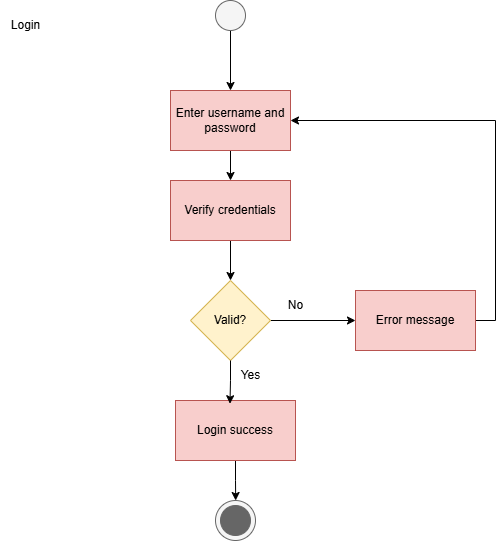

The diagram above was exported from draw.io. Its source (the exported page's mxGraphModel, read from the mxfile embedded in the PNG):
<mxGraphModel dx="1201" dy="862" grid="1" gridSize="10" guides="1" tooltips="1" connect="1" arrows="1" fold="1" page="1" pageScale="1" pageWidth="850" pageHeight="1100" math="0" shadow="0">
  <root>
    <mxCell id="0" />
    <mxCell id="1" parent="0" />
    <mxCell id="huFYObSiKdHl-3veohI4-11" edge="1" parent="1" source="huFYObSiKdHl-3veohI4-1" style="edgeStyle=orthogonalEdgeStyle;rounded=0;orthogonalLoop=1;jettySize=auto;html=1;exitX=0.5;exitY=1;exitDx=0;exitDy=0;entryX=0.5;entryY=0;entryDx=0;entryDy=0;" target="huFYObSiKdHl-3veohI4-3">
      <mxGeometry relative="1" as="geometry" />
    </mxCell>
    <mxCell id="huFYObSiKdHl-3veohI4-1" parent="1" style="ellipse;fillColor=#f5f5f5;html=1;fontColor=#333333;strokeColor=#666666;" value="" vertex="1">
      <mxGeometry height="30" width="30" x="405" y="180" as="geometry" />
    </mxCell>
    <mxCell id="huFYObSiKdHl-3veohI4-12" edge="1" parent="1" source="huFYObSiKdHl-3veohI4-3" style="edgeStyle=orthogonalEdgeStyle;rounded=0;orthogonalLoop=1;jettySize=auto;html=1;entryX=0.5;entryY=0;entryDx=0;entryDy=0;" target="huFYObSiKdHl-3veohI4-4">
      <mxGeometry relative="1" as="geometry" />
    </mxCell>
    <mxCell id="huFYObSiKdHl-3veohI4-3" parent="1" style="rounded=0;whiteSpace=wrap;html=1;fillColor=#f8cecc;strokeColor=#b85450;" value="Enter username and password" vertex="1">
      <mxGeometry height="60" width="120" x="360" y="270" as="geometry" />
    </mxCell>
    <mxCell id="huFYObSiKdHl-3veohI4-13" edge="1" parent="1" source="huFYObSiKdHl-3veohI4-4" style="edgeStyle=orthogonalEdgeStyle;rounded=0;orthogonalLoop=1;jettySize=auto;html=1;exitX=0.5;exitY=1;exitDx=0;exitDy=0;entryX=0.5;entryY=0;entryDx=0;entryDy=0;" target="huFYObSiKdHl-3veohI4-5">
      <mxGeometry relative="1" as="geometry" />
    </mxCell>
    <mxCell id="huFYObSiKdHl-3veohI4-4" parent="1" style="rounded=0;whiteSpace=wrap;html=1;fillColor=#f8cecc;strokeColor=#b85450;" value="Verify credentials" vertex="1">
      <mxGeometry height="60" width="120" x="360" y="360" as="geometry" />
    </mxCell>
    <mxCell id="huFYObSiKdHl-3veohI4-14" edge="1" parent="1" source="huFYObSiKdHl-3veohI4-5" style="edgeStyle=orthogonalEdgeStyle;rounded=0;orthogonalLoop=1;jettySize=auto;html=1;exitX=1;exitY=0.5;exitDx=0;exitDy=0;entryX=0;entryY=0.5;entryDx=0;entryDy=0;" target="huFYObSiKdHl-3veohI4-7">
      <mxGeometry relative="1" as="geometry" />
    </mxCell>
    <mxCell id="huFYObSiKdHl-3veohI4-5" parent="1" style="rhombus;whiteSpace=wrap;html=1;fillColor=#fff2cc;strokeColor=#d6b656;" value="Valid?" vertex="1">
      <mxGeometry height="80" width="80" x="380" y="460" as="geometry" />
    </mxCell>
    <mxCell id="mVTTKM9Q2n-cB0fihG4H-2" edge="1" parent="1" source="huFYObSiKdHl-3veohI4-7" style="edgeStyle=orthogonalEdgeStyle;rounded=0;orthogonalLoop=1;jettySize=auto;html=1;exitX=1;exitY=0.5;exitDx=0;exitDy=0;entryX=1;entryY=0.5;entryDx=0;entryDy=0;" target="huFYObSiKdHl-3veohI4-3">
      <mxGeometry relative="1" as="geometry" />
    </mxCell>
    <mxCell id="huFYObSiKdHl-3veohI4-7" parent="1" style="rounded=0;whiteSpace=wrap;html=1;fillColor=#f8cecc;strokeColor=#b85450;" value="Error message" vertex="1">
      <mxGeometry height="60" width="120" x="545" y="470" as="geometry" />
    </mxCell>
    <mxCell id="huFYObSiKdHl-3veohI4-18" edge="1" parent="1" source="huFYObSiKdHl-3veohI4-8" style="edgeStyle=orthogonalEdgeStyle;rounded=0;orthogonalLoop=1;jettySize=auto;html=1;exitX=0.5;exitY=1;exitDx=0;exitDy=0;">
      <mxGeometry relative="1" as="geometry">
        <mxPoint x="425.181818181818" y="680" as="targetPoint" />
      </mxGeometry>
    </mxCell>
    <mxCell id="huFYObSiKdHl-3veohI4-8" parent="1" style="rounded=0;whiteSpace=wrap;html=1;fillColor=#f8cecc;strokeColor=#b85450;" value="Login success" vertex="1">
      <mxGeometry height="60" width="120" x="365" y="580" as="geometry" />
    </mxCell>
    <mxCell id="huFYObSiKdHl-3veohI4-10" parent="1" style="shape=mxgraph.sysml.actFinal;html=1;verticalLabelPosition=bottom;labelBackgroundColor=#ffffff;verticalAlign=top;fillColor=#f5f5f5;strokeColor=#666666;fontColor=#333333;" value="" vertex="1">
      <mxGeometry height="40" width="40" x="405" y="680" as="geometry" />
    </mxCell>
    <mxCell id="huFYObSiKdHl-3veohI4-16" edge="1" parent="1" source="huFYObSiKdHl-3veohI4-5" style="edgeStyle=orthogonalEdgeStyle;rounded=0;orthogonalLoop=1;jettySize=auto;html=1;exitX=0.5;exitY=1;exitDx=0;exitDy=0;entryX=0.454;entryY=0.054;entryDx=0;entryDy=0;entryPerimeter=0;" target="huFYObSiKdHl-3veohI4-8">
      <mxGeometry relative="1" as="geometry" />
    </mxCell>
    <mxCell id="huFYObSiKdHl-3veohI4-19" parent="1" style="text;html=1;align=center;verticalAlign=middle;resizable=0;points=[];autosize=1;strokeColor=none;fillColor=none;" value="No" vertex="1">
      <mxGeometry height="30" width="40" x="465" y="470" as="geometry" />
    </mxCell>
    <mxCell id="huFYObSiKdHl-3veohI4-20" parent="1" style="text;html=1;align=center;verticalAlign=middle;resizable=0;points=[];autosize=1;strokeColor=none;fillColor=none;" value="Yes" vertex="1">
      <mxGeometry height="30" width="40" x="420" y="540" as="geometry" />
    </mxCell>
    <mxCell id="huFYObSiKdHl-3veohI4-23" parent="1" style="text;html=1;align=center;verticalAlign=middle;resizable=0;points=[];autosize=1;strokeColor=none;fillColor=none;" value="Login" vertex="1">
      <mxGeometry height="30" width="50" x="190" y="190" as="geometry" />
    </mxCell>
  </root>
</mxGraphModel>